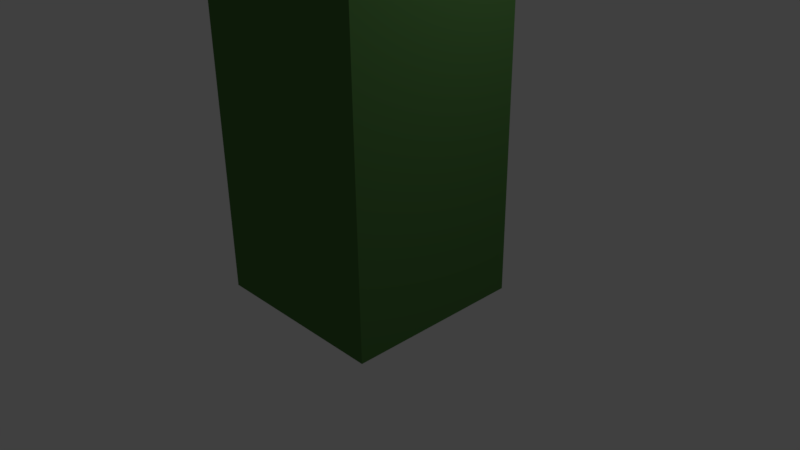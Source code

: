 # Source: SM_City_02.blend  (saved by Blender 2.77.0; exported with 4.5.12 LTS)
import bpy
from mathutils import Matrix  # noqa: F401  (used for matrix-valued properties, if any)

bpy.ops.wm.read_factory_settings(use_empty=True)
scene = bpy.context.scene
scene.name = 'Scene'

# ---- collections
col_collection_1 = bpy.data.collections.new('Collection 1'); scene.collection.children.link(col_collection_1)

# ---- materials (node trees are filled in below, after node groups)
mat_material = bpy.data.materials.new('Material')
mat_material.alpha_threshold = 0.0
mat_material.roughness = 0.5
mat_material.line_color = (0.0, 0.0, 0.0, 1.0)
mat_material_001 = bpy.data.materials.new('Material.001')
mat_material_001.alpha_threshold = 0.0
mat_material_001.roughness = 0.5
mat_material_001.line_color = (0.0, 0.0, 0.0, 1.0)
mat_material_002 = bpy.data.materials.new('Material.002')
mat_material_002.alpha_threshold = 0.0
mat_material_002.roughness = 0.5
mat_material_002.line_color = (0.0, 0.0, 0.0, 1.0)

# ---- material node trees
mat_material.use_nodes = True; mat_material.node_tree.nodes.clear()
_N = mat_material.node_tree.nodes; _L = mat_material.node_tree.links
n0 = _N.new('ShaderNodeOutputMaterial'); n0.name = 'Material Output'; n0.location = (300, 300)
n1 = _N.new('ShaderNodeBsdfDiffuse'); n1.name = 'Diffuse BSDF'; n1.location = (10, 300)
n1.inputs[0].default_value = (0.5277, 0.432, 0.163, 1.0)
_L.new(n1.outputs[0], n0.inputs[0])
n0.is_active_output = True
mat_material_001.use_nodes = True; mat_material_001.node_tree.nodes.clear()
_N = mat_material_001.node_tree.nodes; _L = mat_material_001.node_tree.links
n0 = _N.new('ShaderNodeOutputMaterial'); n0.name = 'Material Output'; n0.location = (300, 300)
n1 = _N.new('ShaderNodeBsdfDiffuse'); n1.name = 'Diffuse BSDF'; n1.location = (10, 300)
n1.inputs[0].default_value = (0.0815, 0.2019, 0.05432, 1.0)
_L.new(n1.outputs[0], n0.inputs[0])
n0.is_active_output = True
mat_material_002.use_nodes = True; mat_material_002.node_tree.nodes.clear()
_N = mat_material_002.node_tree.nodes; _L = mat_material_002.node_tree.links
n0 = _N.new('ShaderNodeOutputMaterial'); n0.name = 'Material Output'; n0.location = (300, 300)
n1 = _N.new('ShaderNodeBsdfDiffuse'); n1.name = 'Diffuse BSDF'; n1.location = (10, 300)
n1.inputs[0].default_value = (0.281, 0.281, 0.281, 1.0)
_L.new(n1.outputs[0], n0.inputs[0])
n0.is_active_output = True

# ---- world
world_world = bpy.data.worlds.new('World'); scene.world = world_world
world_world.color = (0.05088, 0.05088, 0.05088)
world_world.use_sun_shadow = False
world_world.sun_shadow_jitter_overblur = 0.0
world_world.cycles.sampling_method = 'MANUAL'

# ---- cameras
cam_camera = bpy.data.cameras.new('Camera')
cam_camera.clip_end = 100.0
cam_camera.lens = 35.0
cam_camera.sensor_width = 32.0
cam_camera.sensor_height = 18.0
cam_camera.ortho_scale = 7.314
cam_camera.dof.focus_distance = 0.0

# ---- lights
light_lamp = bpy.data.lights.new('Lamp', 'POINT')
light_lamp.transmission_factor = 0.0
light_lamp.cutoff_distance = 30.0
light_lamp.energy = 100.0
light_lamp.shadow_buffer_clip_start = 1.001
light_lamp.shadow_soft_size = 0.1
light_lamp.shadow_maximum_resolution = 0.006
light_lamp.use_absolute_resolution = True

# ---- meshes
me_cube = bpy.data.meshes.new('Cube')
me_cube.from_pydata([(2.198, 2.023, -2.903), (2.198, -2.309, -2.903), (-2.25, -2.309, -2.903), (-2.25, 2.023, -2.903), (2.198, 2.023, 10.88), (2.198, -2.309, 10.88), (-2.25, -2.309, 10.88), (-2.25, 2.023, 10.88), (0.6123, 0.5692, 15.67), (0.6123, -0.7074, 15.67), (-0.6335, 0.5692, 15.67), (-0.6335, -0.7074, 15.67), (0.2944, 0.2434, 16.49), (0.2944, -0.3816, 16.49), (-0.3156, 0.2434, 16.49), (-0.3156, -0.3816, 16.49), (0.2944, 0.2434, 21.77), (0.2944, -0.3816, 21.77), (-0.3156, 0.2434, 21.77), (-0.3156, -0.3816, 21.77), (2.198, -0.1428, -2.903), (-0.02579, 2.023, -2.903), (2.198, 2.023, 4.938), (-0.02579, -2.309, -2.903), (2.198, -2.309, 4.938), (-2.25, -0.1428, -2.903), (-2.25, -2.309, 4.938), (-2.25, 2.023, 4.938), (2.198, -0.1428, 10.88), (-0.02579, 2.023, 10.88), (-0.02579, -2.309, 10.88), (-2.25, -0.1428, 10.88), (-0.02579, 2.023, 4.938), (-2.25, -0.1428, 4.938), (-0.02579, -2.309, 4.938), (2.198, -0.1428, 4.938), (-0.02579, -0.1428, -2.903), (2.198, -1.226, -2.903), (-1.138, 2.023, -2.903), (2.198, 2.023, 7.906), (-1.138, -2.309, -2.903), (2.198, -2.309, 7.906), (-2.25, 0.9401, -2.903), (-2.25, -2.309, 7.906), (-2.25, 2.023, 7.906), (2.198, -1.226, 10.88), (-1.138, 2.023, 10.88), (-1.138, -2.309, 10.88), (-2.25, 0.9401, 10.88), (2.198, 0.9401, -2.903), (1.086, 2.023, -2.903), (2.198, 2.023, 1.969), (1.086, -2.309, -2.903), (2.198, -2.309, 1.969), (-2.25, -1.226, -2.903), (-2.25, -2.309, 1.969), (-2.25, 2.023, 1.969), (2.198, 0.9401, 10.88), (1.086, 2.023, 10.88), (1.086, -2.309, 10.88), (-2.25, -1.226, 10.88), (-1.138, 2.023, 4.938), (1.086, 2.023, 4.938), (-0.02579, 2.023, 7.906), (-0.02579, 2.023, 1.969), (-2.25, 0.9401, 4.938), (-2.25, -1.226, 4.938), (-2.25, -0.1428, 1.969), (-2.25, -0.1428, 7.906), (-1.138, -2.309, 4.938), (1.086, -2.309, 4.938), (-0.02579, -2.309, 1.969), (-0.02579, -2.309, 7.906), (2.198, -1.226, 4.938), (2.198, 0.9401, 4.938), (2.198, -0.1428, 1.969), (2.198, -0.1428, 7.906), (-1.138, -0.1428, -2.903), (1.086, -0.1428, -2.903), (-0.02579, 0.9401, -2.903), (-0.02579, -1.226, -2.903), (1.086, -1.226, -2.903), (1.086, 0.9401, -2.903), (-1.138, 0.9401, -2.903), (2.198, 0.9401, 7.906), (2.198, 0.9401, 1.969), (2.198, -1.226, 1.969), (1.086, -2.309, 7.906), (1.086, -2.309, 1.969), (-1.138, -2.309, 1.969), (-2.25, -1.226, 7.906), (-2.25, -1.226, 1.969), (-2.25, 0.9401, 1.969), (1.086, 2.023, 1.969), (1.086, 2.023, 7.906), (-1.138, 2.023, 7.906), (-1.138, 2.023, 1.969), (-2.25, 0.9401, 7.906), (-1.138, -2.309, 7.906), (2.198, -1.226, 7.906), (-1.138, -1.226, -2.903), (2.198, -1.767, -2.903), (-1.694, 2.023, -2.903), (2.198, 2.023, 9.391), (-1.694, -2.309, -2.903), (2.198, -2.309, 9.391), (-2.25, 1.482, -2.903), (-2.25, -2.309, 9.391), (-2.25, 2.023, 9.391), (2.198, -1.767, 10.88), (-1.694, 2.023, 10.88), (-1.694, -2.309, 10.88), (-2.25, 1.482, 10.88), (2.198, 0.3987, -2.903), (0.5302, 2.023, -2.903), (2.198, 2.023, 3.453), (0.5302, -2.309, -2.903), (2.198, -2.309, 3.453), (-2.25, -0.6842, -2.903), (-2.25, -2.309, 3.453), (-2.25, 2.023, 3.453), (2.198, 0.3987, 10.88), (0.5302, 2.023, 10.88), (0.5302, -2.309, 10.88), (-2.25, -0.6842, 10.88), (-1.694, 2.023, 4.938), (0.5302, 2.023, 4.938), (-0.02579, 2.023, 9.391), (-0.02579, 2.023, 3.453), (-2.25, 1.482, 4.938), (-2.25, -0.6842, 4.938), (-2.25, -0.1428, 0.4844), (-2.25, -0.1428, 6.422), (-1.694, -2.309, 4.938), (0.5302, -2.309, 4.938), (-0.02579, -2.309, 0.4844), (-0.02579, -2.309, 6.422), (2.198, -1.767, 4.938), (2.198, 0.3987, 4.938), (2.198, -0.1428, 0.4844), (2.198, -0.1428, 6.422), (-1.694, -0.1428, -2.903), (0.5302, -0.1428, -2.903), (-0.02579, 1.482, -2.903), (-0.02579, -0.6842, -2.903), (2.198, -0.6842, -2.903), (-0.5818, 2.023, -2.903), (2.198, 2.023, 6.422), (-0.5818, -2.309, -2.903), (2.198, -2.309, 6.422), (-2.25, 0.3987, -2.903), (-2.25, -2.309, 6.422), (-2.25, 2.023, 6.422), (2.198, -0.6842, 10.88), (-0.5818, 2.023, 10.88), (-0.5818, -2.309, 10.88), (-2.25, 0.3987, 10.88), (2.198, 1.482, -2.903), (1.642, 2.023, -2.903), (2.198, 2.023, 0.4844), (1.642, -2.309, -2.903), (2.198, -2.309, 0.4844), (-2.25, -1.767, -2.903), (-2.25, -2.309, 0.4844), (-2.25, 2.023, 0.4844), (2.198, 1.482, 10.88), (1.642, 2.023, 10.88), (1.642, -2.309, 10.88), (-2.25, -1.767, 10.88), (-0.5818, 2.023, 4.938), (1.642, 2.023, 4.938), (-0.02579, 2.023, 6.422), (-0.02579, 2.023, 0.4844), (-2.25, 0.3987, 4.938), (-2.25, -1.767, 4.938), (-2.25, -0.1428, 3.453), (-2.25, -0.1428, 9.391), (-0.5818, -2.309, 4.938), (1.642, -2.309, 4.938), (-0.02579, -2.309, 3.453), (-0.02579, -2.309, 9.391), (2.198, -0.6842, 4.938), (2.198, 1.482, 4.938), (2.198, -0.1428, 3.453), (2.198, -0.1428, 9.391), (-0.5818, -0.1428, -2.903), (1.642, -0.1428, -2.903), (-0.02579, 0.3987, -2.903), (-0.02579, -1.767, -2.903), (0.5302, -1.226, -2.903), (1.642, -1.226, -2.903), (1.086, -0.6842, -2.903), (1.086, -1.767, -2.903), (0.5302, 0.9401, -2.903), (1.642, 0.9401, -2.903), (1.086, 1.482, -2.903), (1.086, 0.3987, -2.903), (-1.694, 0.9401, -2.903), (-0.5818, 0.9401, -2.903), (-1.138, 1.482, -2.903), (-1.138, 0.3987, -2.903), (2.198, 0.3987, 7.906), (2.198, 1.482, 7.906), (2.198, 0.9401, 6.422), (2.198, 0.9401, 9.391), (2.198, 0.3987, 1.969), (2.198, 1.482, 1.969), (2.198, 0.9401, 0.4844), (2.198, 0.9401, 3.453), (2.198, -1.767, 1.969), (2.198, -0.6842, 1.969), (2.198, -1.226, 0.4844), (2.198, -1.226, 3.453), (0.5302, -2.309, 7.906), (1.642, -2.309, 7.906), (1.086, -2.309, 6.422), (1.086, -2.309, 9.391), (0.5302, -2.309, 1.969), (1.642, -2.309, 1.969), (1.086, -2.309, 0.4844), (1.086, -2.309, 3.453), (-1.694, -2.309, 1.969), (-0.5818, -2.309, 1.969), (-1.138, -2.309, 0.4844), (-1.138, -2.309, 3.453), (-2.25, -0.6842, 7.906), (-2.25, -1.767, 7.906), (-2.25, -1.226, 6.422), (-2.25, -1.226, 9.391), (-2.25, -0.6842, 1.969), (-2.25, -1.767, 1.969), (-2.25, -1.226, 0.4844), (-2.25, -1.226, 3.453), (-2.25, 1.482, 1.969), (-2.25, 0.3987, 1.969), (-2.25, 0.9401, 0.4844), (-2.25, 0.9401, 3.453), (0.5302, 2.023, 1.969), (1.642, 2.023, 1.969), (1.086, 2.023, 3.453), (1.086, 2.023, 0.4844), (0.5302, 2.023, 7.906), (1.642, 2.023, 7.906), (1.086, 2.023, 9.391), (1.086, 2.023, 6.422), (-1.694, 2.023, 7.906), (-0.5818, 2.023, 7.906), (-1.138, 2.023, 9.391), (-1.138, 2.023, 6.422), (-1.694, 2.023, 1.969), (-0.5818, 2.023, 1.969), (-1.138, 2.023, 3.453), (-1.138, 2.023, 0.4844), (-2.25, 1.482, 7.906), (-2.25, 0.3987, 7.906), (-2.25, 0.9401, 6.422), (-2.25, 0.9401, 9.391), (-1.694, -2.309, 7.906), (-0.5818, -2.309, 7.906), (-1.138, -2.309, 6.422), (-1.138, -2.309, 9.391), (2.198, -1.767, 7.906), (2.198, -0.6842, 7.906), (2.198, -1.226, 6.422), (2.198, -1.226, 9.391), (-1.694, -1.226, -2.903), (-0.5818, -1.226, -2.903), (-1.138, -0.6842, -2.903), (-1.138, -1.767, -2.903), (-0.5818, -1.767, -2.903), (-0.5818, -0.6842, -2.903), (-1.694, -0.6842, -2.903), (2.198, -0.6842, 9.391), (2.198, -0.6842, 6.422), (2.198, -1.767, 6.422), (-0.5818, -2.309, 9.391), (-0.5818, -2.309, 6.422), (-1.694, -2.309, 6.422), (-2.25, 0.3987, 9.391), (-2.25, 0.3987, 6.422), (-2.25, 1.482, 6.422), (-0.5818, 2.023, 0.4844), (-0.5818, 2.023, 3.453), (-1.694, 2.023, 3.453), (-0.5818, 2.023, 6.422), (-0.5818, 2.023, 9.391), (-1.694, 2.023, 9.391), (1.642, 2.023, 6.422), (1.642, 2.023, 9.391), (0.5302, 2.023, 9.391), (1.642, 2.023, 0.4844), (1.642, 2.023, 3.453), (0.5302, 2.023, 3.453), (-2.25, 0.3987, 3.453), (-2.25, 0.3987, 0.4844), (-2.25, 1.482, 0.4844), (-2.25, -1.767, 3.453), (-2.25, -1.767, 0.4844), (-2.25, -0.6842, 0.4844), (-2.25, -1.767, 9.391), (-2.25, -1.767, 6.422), (-2.25, -0.6842, 6.422), (-0.5818, -2.309, 3.453), (-0.5818, -2.309, 0.4844), (-1.694, -2.309, 0.4844), (1.642, -2.309, 3.453), (1.642, -2.309, 0.4844), (0.5302, -2.309, 0.4844), (1.642, -2.309, 9.391), (1.642, -2.309, 6.422), (0.5302, -2.309, 6.422), (2.198, -0.6842, 3.453), (2.198, -0.6842, 0.4844), (2.198, -1.767, 0.4844), (2.198, 1.482, 3.453), (2.198, 1.482, 0.4844), (2.198, 0.3987, 0.4844), (2.198, 1.482, 9.391), (2.198, 1.482, 6.422), (2.198, 0.3987, 6.422), (-0.5818, 0.3987, -2.903), (-0.5818, 1.482, -2.903), (-1.694, 1.482, -2.903), (1.642, 0.3987, -2.903), (1.642, 1.482, -2.903), (0.5302, 1.482, -2.903), (1.642, -1.767, -2.903), (1.642, -0.6842, -2.903), (0.5302, -0.6842, -2.903), (0.5302, -1.767, -2.903), (0.5302, 0.3987, -2.903), (-1.694, 0.3987, -2.903), (2.198, 0.3987, 9.391), (2.198, 0.3987, 3.453), (2.198, -1.767, 3.453), (0.5302, -2.309, 9.391), (0.5302, -2.309, 3.453), (-1.694, -2.309, 3.453), (-2.25, -0.6842, 9.391), (-2.25, -0.6842, 3.453), (-2.25, 1.482, 3.453), (0.5302, 2.023, 0.4844), (0.5302, 2.023, 6.422), (-1.694, 2.023, 6.422), (-1.694, 2.023, 0.4844), (-2.25, 1.482, 9.391), (-1.694, -2.309, 9.391), (2.198, -1.767, 9.391), (-1.694, -1.767, -2.903)], [], [(348, 104, 2, 162), (6, 111, 47, 155, 30, 123, 59, 167, 5, 9, 11), (347, 109, 5, 105), (346, 111, 6, 107), (345, 112, 7, 108), (344, 102, 3, 164), (10, 11, 15, 14), (5, 109, 45, 153, 28, 121, 57, 165, 4, 8, 9), (7, 112, 48, 156, 31, 124, 60, 168, 6, 11, 10), (4, 166, 58, 122, 29, 154, 46, 110, 7, 10, 8), (12, 14, 18, 16), (8, 10, 14, 12), (11, 9, 13, 15), (9, 8, 12, 13), (16, 18, 19, 17), (15, 13, 17, 19), (13, 12, 16, 17), (14, 15, 19, 18), (343, 125, 27, 152), (342, 126, 32, 171), (341, 114, 21, 172), (340, 129, 27, 120), (339, 130, 33, 175), (338, 124, 31, 176), (337, 133, 26, 119), (336, 134, 34, 179), (335, 123, 30, 180), (334, 137, 24, 117), (333, 138, 35, 183), (332, 121, 28, 184), (331, 141, 25, 150), (330, 142, 36, 187), (329, 116, 23, 188), (328, 189, 80, 144), (327, 190, 81, 191), (326, 160, 52, 192), (325, 193, 79, 143), (324, 194, 82, 195), (323, 186, 78, 196), (322, 197, 42, 106), (321, 198, 83, 199), (320, 185, 77, 200), (319, 201, 76, 140), (318, 202, 84, 203), (317, 165, 57, 204), (316, 205, 75, 139), (315, 206, 85, 207), (314, 182, 74, 208), (313, 209, 53, 161), (312, 210, 86, 211), (311, 181, 73, 212), (310, 213, 72, 136), (309, 214, 87, 215), (308, 167, 59, 216), (307, 217, 71, 135), (306, 218, 88, 219), (305, 178, 70, 220), (304, 221, 55, 163), (303, 222, 89, 223), (302, 177, 69, 224), (301, 225, 68, 132), (300, 226, 90, 227), (299, 168, 60, 228), (298, 229, 67, 131), (297, 230, 91, 231), (296, 174, 66, 232), (295, 233, 56, 164), (294, 234, 92, 235), (293, 173, 65, 236), (292, 237, 64, 128), (291, 238, 93, 239), (290, 158, 50, 240), (289, 241, 63, 127), (288, 242, 94, 243), (287, 170, 62, 244), (286, 245, 44, 108), (285, 246, 95, 247), (284, 169, 61, 248), (283, 249, 56, 120), (282, 250, 96, 251), (281, 146, 38, 252), (280, 253, 44, 152), (279, 254, 97, 255), (278, 156, 48, 256), (277, 257, 43, 151), (276, 258, 98, 259), (275, 155, 47, 260), (274, 261, 41, 149), (273, 262, 99, 263), (272, 153, 45, 264), (271, 265, 54, 118), (270, 266, 100, 267), (269, 148, 40, 268), (266, 269, 268, 100), (80, 188, 269, 266), (188, 23, 148, 269), (185, 270, 267, 77), (36, 144, 270, 185), (144, 80, 266, 270), (141, 271, 118, 25), (77, 267, 271, 141), (267, 100, 265, 271), (262, 272, 264, 99), (76, 184, 272, 262), (184, 28, 153, 272), (181, 273, 263, 73), (35, 140, 273, 181), (140, 76, 262, 273), (137, 274, 149, 24), (73, 263, 274, 137), (263, 99, 261, 274), (258, 275, 260, 98), (72, 180, 275, 258), (180, 30, 155, 275), (177, 276, 259, 69), (34, 136, 276, 177), (136, 72, 258, 276), (133, 277, 151, 26), (69, 259, 277, 133), (259, 98, 257, 277), (254, 278, 256, 97), (68, 176, 278, 254), (176, 31, 156, 278), (173, 279, 255, 65), (33, 132, 279, 173), (132, 68, 254, 279), (129, 280, 152, 27), (65, 255, 280, 129), (255, 97, 253, 280), (250, 281, 252, 96), (64, 172, 281, 250), (172, 21, 146, 281), (169, 282, 251, 61), (32, 128, 282, 169), (128, 64, 250, 282), (125, 283, 120, 27), (61, 251, 283, 125), (251, 96, 249, 283), (246, 284, 248, 95), (63, 171, 284, 246), (171, 32, 169, 284), (154, 285, 247, 46), (29, 127, 285, 154), (127, 63, 246, 285), (110, 286, 108, 7), (46, 247, 286, 110), (247, 95, 245, 286), (242, 287, 244, 94), (39, 147, 287, 242), (147, 22, 170, 287), (166, 288, 243, 58), (4, 103, 288, 166), (103, 39, 242, 288), (122, 289, 127, 29), (58, 243, 289, 122), (243, 94, 241, 289), (238, 290, 240, 93), (51, 159, 290, 238), (159, 0, 158, 290), (170, 291, 239, 62), (22, 115, 291, 170), (115, 51, 238, 291), (126, 292, 128, 32), (62, 239, 292, 126), (239, 93, 237, 292), (234, 293, 236, 92), (67, 175, 293, 234), (175, 33, 173, 293), (150, 294, 235, 42), (25, 131, 294, 150), (131, 67, 234, 294), (106, 295, 164, 3), (42, 235, 295, 106), (235, 92, 233, 295), (230, 296, 232, 91), (55, 119, 296, 230), (119, 26, 174, 296), (162, 297, 231, 54), (2, 163, 297, 162), (163, 55, 230, 297), (118, 298, 131, 25), (54, 231, 298, 118), (231, 91, 229, 298), (226, 299, 228, 90), (43, 107, 299, 226), (107, 6, 168, 299), (174, 300, 227, 66), (26, 151, 300, 174), (151, 43, 226, 300), (130, 301, 132, 33), (66, 227, 301, 130), (227, 90, 225, 301), (222, 302, 224, 89), (71, 179, 302, 222), (179, 34, 177, 302), (148, 303, 223, 40), (23, 135, 303, 148), (135, 71, 222, 303), (104, 304, 163, 2), (40, 223, 304, 104), (223, 89, 221, 304), (218, 305, 220, 88), (53, 117, 305, 218), (117, 24, 178, 305), (160, 306, 219, 52), (1, 161, 306, 160), (161, 53, 218, 306), (116, 307, 135, 23), (52, 219, 307, 116), (219, 88, 217, 307), (214, 308, 216, 87), (41, 105, 308, 214), (105, 5, 167, 308), (178, 309, 215, 70), (24, 149, 309, 178), (149, 41, 214, 309), (134, 310, 136, 34), (70, 215, 310, 134), (215, 87, 213, 310), (210, 311, 212, 86), (75, 183, 311, 210), (183, 35, 181, 311), (145, 312, 211, 37), (20, 139, 312, 145), (139, 75, 210, 312), (101, 313, 161, 1), (37, 211, 313, 101), (211, 86, 209, 313), (206, 314, 208, 85), (51, 115, 314, 206), (115, 22, 182, 314), (157, 315, 207, 49), (0, 159, 315, 157), (159, 51, 206, 315), (113, 316, 139, 20), (49, 207, 316, 113), (207, 85, 205, 316), (202, 317, 204, 84), (39, 103, 317, 202), (103, 4, 165, 317), (182, 318, 203, 74), (22, 147, 318, 182), (147, 39, 202, 318), (138, 319, 140, 35), (74, 203, 319, 138), (203, 84, 201, 319), (198, 320, 200, 83), (79, 187, 320, 198), (187, 36, 185, 320), (146, 321, 199, 38), (21, 143, 321, 146), (143, 79, 198, 321), (102, 322, 106, 3), (38, 199, 322, 102), (199, 83, 197, 322), (194, 323, 196, 82), (49, 113, 323, 194), (113, 20, 186, 323), (158, 324, 195, 50), (0, 157, 324, 158), (157, 49, 194, 324), (114, 325, 143, 21), (50, 195, 325, 114), (195, 82, 193, 325), (190, 326, 192, 81), (37, 101, 326, 190), (101, 1, 160, 326), (186, 327, 191, 78), (20, 145, 327, 186), (145, 37, 190, 327), (142, 328, 144, 36), (78, 191, 328, 142), (191, 81, 189, 328), (189, 329, 188, 80), (81, 192, 329, 189), (192, 52, 116, 329), (193, 330, 187, 79), (82, 196, 330, 193), (196, 78, 142, 330), (197, 331, 150, 42), (83, 200, 331, 197), (200, 77, 141, 331), (201, 332, 184, 76), (84, 204, 332, 201), (204, 57, 121, 332), (205, 333, 183, 75), (85, 208, 333, 205), (208, 74, 138, 333), (209, 334, 117, 53), (86, 212, 334, 209), (212, 73, 137, 334), (213, 335, 180, 72), (87, 216, 335, 213), (216, 59, 123, 335), (217, 336, 179, 71), (88, 220, 336, 217), (220, 70, 134, 336), (221, 337, 119, 55), (89, 224, 337, 221), (224, 69, 133, 337), (225, 338, 176, 68), (90, 228, 338, 225), (228, 60, 124, 338), (229, 339, 175, 67), (91, 232, 339, 229), (232, 66, 130, 339), (233, 340, 120, 56), (92, 236, 340, 233), (236, 65, 129, 340), (237, 341, 172, 64), (93, 240, 341, 237), (240, 50, 114, 341), (241, 342, 171, 63), (94, 244, 342, 241), (244, 62, 126, 342), (245, 343, 152, 44), (95, 248, 343, 245), (248, 61, 125, 343), (249, 344, 164, 56), (96, 252, 344, 249), (252, 38, 102, 344), (253, 345, 108, 44), (97, 256, 345, 253), (256, 48, 112, 345), (257, 346, 107, 43), (98, 260, 346, 257), (260, 47, 111, 346), (261, 347, 105, 41), (99, 264, 347, 261), (264, 45, 109, 347), (265, 348, 162, 54), (100, 268, 348, 265), (268, 40, 104, 348)])
me_cube.polygons.foreach_set('material_index', [1, 0, 1, 1, 1, 1, 0, 0, 0, 0, 2, 0, 0, 0, 2, 2, 2, 2, 1, 1, 1, 1, 1, 1, 1, 1, 1, 1, 1, 1, 1, 1, 1, 1, 1, 1, 1, 1, 1, 1, 1, 1, 1, 1, 1, 1, 1, 1, 1, 1, 1, 1, 1, 1, 1, 1, 1, 1, 1, 1, 1, 1, 1, 1, 1, 1, 1, 1, 1, 1, 1, 1, 1, 1, 1, 1, 1, 1, 1, 1, 1, 1, 1, 1, 1, 1, 1, 1, 1, 1, 1, 1, 1, 1, 1, 1, 1, 1, 1, 1, 1, 1, 1, 1, 1, 1, 1, 1, 1, 1, 1, 1, 1, 1, 1, 1, 1, 1, 1, 1, 1, 1, 1, 1, 1, 1, 1, 1, 1, 1, 1, 1, 1, 1, 1, 1, 1, 1, 1, 1, 1, 1, 1, 1, 1, 1, 1, 1, 1, 1, 1, 1, 1, 1, 1, 1, 1, 1, 1, 1, 1, 1, 1, 1, 1, 1, 1, 1, 1, 1, 1, 1, 1, 1, 1, 1, 1, 1, 1, 1, 1, 1, 1, 1, 1, 1, 1, 1, 1, 1, 1, 1, 1, 1, 1, 1, 1, 1, 1, 1, 1, 1, 1, 1, 1, 1, 1, 1, 1, 1, 1, 1, 1, 1, 1, 1, 1, 1, 1, 1, 1, 1, 1, 1, 1, 1, 1, 1, 1, 1, 1, 1, 1, 1, 1, 1, 1, 1, 1, 1, 1, 1, 1, 1, 1, 1, 1, 1, 1, 1, 1, 1, 1, 1, 1, 1, 1, 1, 1, 1, 1, 1, 1, 1, 1, 1, 1, 1, 1, 1, 1, 1, 1, 1, 1, 1, 1, 1, 1, 1, 1, 1, 1, 1, 1, 1, 1, 1, 1, 1, 1, 1, 1, 1, 1, 1, 1, 1, 1, 1, 1, 1, 1, 1, 1, 1, 1, 1, 1, 1, 1, 1, 1, 1, 1, 1, 1, 1, 1, 1, 1, 1, 1, 1, 1, 1, 1, 1, 1, 1, 1, 1, 1])
me_cube.materials.append(mat_material)
me_cube.materials.append(mat_material_001)
me_cube.materials.append(mat_material_002)
me_cube.use_remesh_preserve_volume = False
me_cube.use_remesh_preserve_attributes = False
me_cube.use_mirror_vertex_groups = False
me_cube.update()

# ---- objects
ob_cube = bpy.data.objects.new('Cube', me_cube)
ob_lamp = bpy.data.objects.new('Lamp', light_lamp)
ob_camera = bpy.data.objects.new('Camera', cam_camera)

# ---- transforms, parenting, visibility, modifiers, constraints
ob_cube.location = (0.0, 0.0, 1.155)
ob_cube.scale = (0.5549, 0.5549, 0.5549)
ob_cube.lock_rotations_4d = False
ob_cube.empty_display_type = 'ARROWS'
ob_cube.lineart.crease_threshold = 0.0
ob_lamp.location = (4.076, 1.005, 5.904)
ob_lamp.rotation_euler = (0.6503, 0.05522, 1.866)
ob_lamp.lock_rotations_4d = False
ob_lamp.empty_display_type = 'ARROWS'
ob_lamp.color = (0.0, 0.0, 0.0, 0.0)
ob_lamp.lineart.crease_threshold = 0.0
ob_camera.location = (7.481, -6.508, 5.344)
ob_camera.rotation_euler = (1.109, 0.01082, 0.8149)
ob_camera.lock_rotations_4d = False
ob_camera.empty_display_type = 'ARROWS'
ob_camera.color = (0.0, 0.0, 0.0, 0.0)
ob_camera.display_type = 'WIRE'
ob_camera.lineart.crease_threshold = 0.0

# ---- collection membership
col_collection_1.objects.link(ob_cube)
col_collection_1.objects.link(ob_lamp)
col_collection_1.objects.link(ob_camera)

# ---- scene / render settings (as saved in the file)
scene.camera = ob_camera
scene.frame_start = 1; scene.frame_end = 250; scene.frame_set(0)
scene.render.engine = 'CYCLES'
scene.render.resolution_percentage = 50
scene.render.dither_intensity = 0.0
scene.cycles.use_denoising = False
scene.cycles.samples = 128
scene.cycles.sampling_pattern = 'TABULATED_SOBOL'
scene.cycles.light_sampling_threshold = 0.0
scene.cycles.use_adaptive_sampling = False
scene.cycles.use_light_tree = False
scene.cycles.blur_glossy = 0.0
scene.cycles.sample_clamp_indirect = 0.0
scene.view_settings.view_transform = 'Standard'
bpy.context.view_layer.update()
